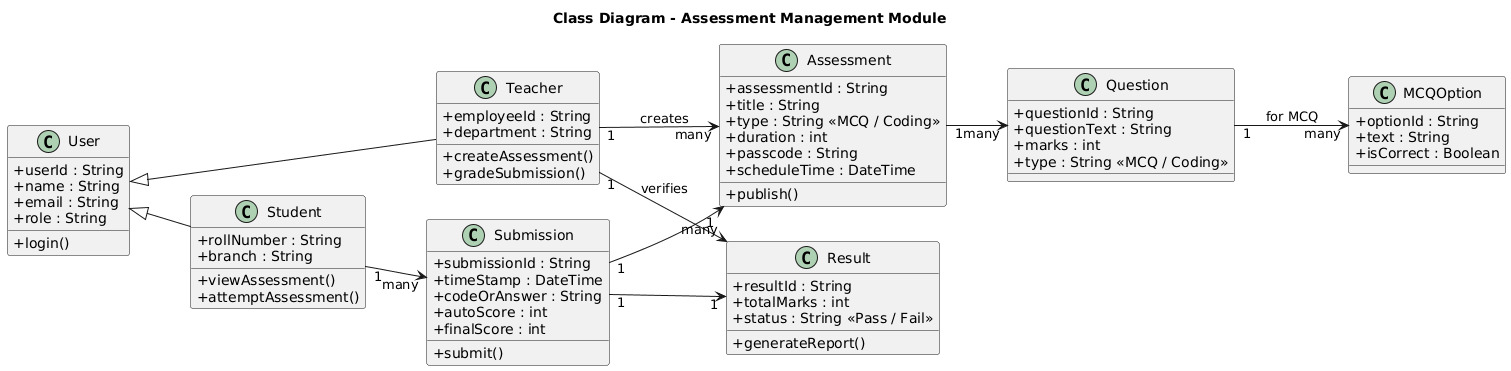

The diagram above was rendered by PlantUML. Its source (embedded in the PNG):
@startuml
skinparam shadowing false
skinparam classAttributeIconSize 0
left to right direction

title Class Diagram - Assessment Management Module

' -------------------------
' Classes
' -------------------------
class User {
  +userId : String
  +name : String
  +email : String
  +role : String
  +login()
}

class Student {
  +rollNumber : String
  +branch : String
  +viewAssessment()
  +attemptAssessment()
}

class Teacher {
  +employeeId : String
  +department : String
  +createAssessment()
  +gradeSubmission()
}

class Assessment {
  +assessmentId : String
  +title : String
  +type : String <<MCQ / Coding>>
  +duration : int
  +passcode : String
  +scheduleTime : DateTime
  +publish()
}

class Question {
  +questionId : String
  +questionText : String
  +marks : int
  +type : String <<MCQ / Coding>>
}

class MCQOption {
  +optionId : String
  +text : String
  +isCorrect : Boolean
}

class Submission {
  +submissionId : String
  +timeStamp : DateTime
  +codeOrAnswer : String
  +autoScore : int
  +finalScore : int
  +submit()
}

class Result {
  +resultId : String
  +totalMarks : int
  +status : String <<Pass / Fail>>
  +generateReport()
}

' -------------------------
' Inheritance
' -------------------------
User <|-- Student
User <|-- Teacher

' -------------------------
' Relationships
' -------------------------
Teacher "1" --> "many" Assessment : creates
Assessment "1" --> "many" Question
Question "1" --> "many" MCQOption : for MCQ

Student "1" --> "many" Submission
Submission "1" --> "1" Assessment

Submission "1" --> "1" Result
Teacher "1" --> "many" Result : verifies
@enduml